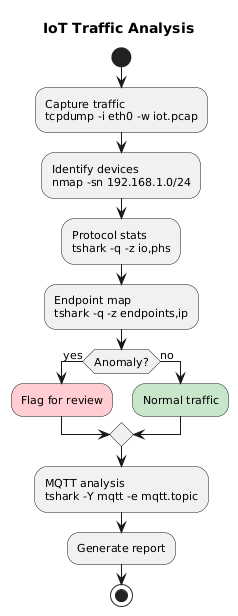

The diagram above was rendered by PlantUML. Its source (embedded in the PNG):
@startuml
skinparam backgroundColor white
skinparam defaultFontName Arial
skinparam defaultFontSize 11
skinparam shadowing false
title IoT Traffic Analysis

start
:Capture traffic\ntcpdump -i eth0 -w iot.pcap;
:Identify devices\nnmap -sn 192.168.1.0/24;
:Protocol stats\ntshark -q -z io,phs;
:Endpoint map\ntshark -q -z endpoints,ip;
if (Anomaly?) then (yes)
    #FFCDD2:Flag for review;
else (no)
    #C8E6C9:Normal traffic;
endif
:MQTT analysis\ntshark -Y mqtt -e mqtt.topic;
:Generate report;
stop
@enduml